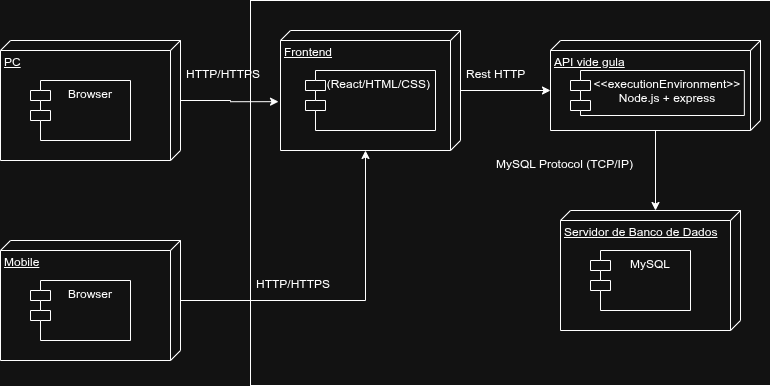

The diagram above was exported from draw.io. Its source (the exported page's mxGraphModel, read from the mxfile embedded in the PNG):
<mxGraphModel dx="1571" dy="866" grid="1" gridSize="10" guides="1" tooltips="1" connect="1" arrows="1" fold="1" page="1" pageScale="1" pageWidth="827" pageHeight="1169" math="0" shadow="0">
  <root>
    <mxCell id="0" />
    <mxCell id="1" parent="0" />
    <mxCell id="ep-_lVqmj_WYZfTU9PcV-5" parent="1" style="html=1;whiteSpace=wrap;" value="" vertex="1">
      <mxGeometry height="385" width="520" x="279" y="210" as="geometry" />
    </mxCell>
    <mxCell id="ep-_lVqmj_WYZfTU9PcV-6" connectable="0" parent="1" style="group" value="" vertex="1">
      <mxGeometry height="120" width="180" x="29" y="250" as="geometry" />
    </mxCell>
    <mxCell id="ep-_lVqmj_WYZfTU9PcV-1" parent="ep-_lVqmj_WYZfTU9PcV-6" style="verticalAlign=top;align=left;spacingTop=8;spacingLeft=2;spacingRight=12;shape=cube;size=10;direction=south;fontStyle=4;html=1;whiteSpace=wrap;" value="PC" vertex="1">
      <mxGeometry height="120" width="180" as="geometry" />
    </mxCell>
    <mxCell id="ep-_lVqmj_WYZfTU9PcV-2" parent="ep-_lVqmj_WYZfTU9PcV-6" style="shape=module;align=left;spacingLeft=20;align=center;verticalAlign=top;whiteSpace=wrap;html=1;" value="Browser&lt;div&gt;&lt;br&gt;&lt;/div&gt;" vertex="1">
      <mxGeometry height="60" width="100" x="30" y="40" as="geometry" />
    </mxCell>
    <mxCell id="ep-_lVqmj_WYZfTU9PcV-7" connectable="0" parent="1" style="group" value="" vertex="1">
      <mxGeometry height="120" width="180" x="29" y="450" as="geometry" />
    </mxCell>
    <mxCell id="ep-_lVqmj_WYZfTU9PcV-3" parent="ep-_lVqmj_WYZfTU9PcV-7" style="verticalAlign=top;align=left;spacingTop=8;spacingLeft=2;spacingRight=12;shape=cube;size=10;direction=south;fontStyle=4;html=1;whiteSpace=wrap;" value="Mobile" vertex="1">
      <mxGeometry height="120" width="180" as="geometry" />
    </mxCell>
    <mxCell id="ep-_lVqmj_WYZfTU9PcV-4" parent="ep-_lVqmj_WYZfTU9PcV-7" style="shape=module;align=left;spacingLeft=20;align=center;verticalAlign=top;whiteSpace=wrap;html=1;" value="Browser&lt;div&gt;&lt;br&gt;&lt;/div&gt;" vertex="1">
      <mxGeometry height="60" width="100" x="30" y="40" as="geometry" />
    </mxCell>
    <mxCell id="ep-_lVqmj_WYZfTU9PcV-8" connectable="0" parent="1" style="group" value="" vertex="1">
      <mxGeometry height="90" width="210" x="579" y="250" as="geometry" />
    </mxCell>
    <mxCell id="ep-_lVqmj_WYZfTU9PcV-9" parent="ep-_lVqmj_WYZfTU9PcV-8" style="verticalAlign=top;align=left;spacingTop=8;spacingLeft=2;spacingRight=12;shape=cube;size=10;direction=south;fontStyle=4;html=1;whiteSpace=wrap;" value="API vide gula&lt;div&gt;&lt;br&gt;&lt;/div&gt;" vertex="1">
      <mxGeometry height="90" width="210.00000000000003" as="geometry" />
    </mxCell>
    <mxCell id="ep-_lVqmj_WYZfTU9PcV-10" parent="ep-_lVqmj_WYZfTU9PcV-8" style="shape=module;align=left;spacingLeft=20;align=center;verticalAlign=top;whiteSpace=wrap;html=1;" value="&lt;div&gt;&amp;lt;&amp;lt;executionEnvironment&amp;gt;&amp;gt;&lt;br&gt;Node.js + express&lt;/div&gt;" vertex="1">
      <mxGeometry height="45" width="173.85" x="20" y="30" as="geometry" />
    </mxCell>
    <mxCell id="ep-_lVqmj_WYZfTU9PcV-12" connectable="0" parent="1" style="group" value="" vertex="1">
      <mxGeometry height="120" width="180" x="589" y="420" as="geometry" />
    </mxCell>
    <mxCell id="ep-_lVqmj_WYZfTU9PcV-13" parent="ep-_lVqmj_WYZfTU9PcV-12" style="verticalAlign=top;align=left;spacingTop=8;spacingLeft=2;spacingRight=12;shape=cube;size=10;direction=south;fontStyle=4;html=1;whiteSpace=wrap;" value="Servidor de Banco de Dados" vertex="1">
      <mxGeometry height="120" width="180" as="geometry" />
    </mxCell>
    <mxCell id="ep-_lVqmj_WYZfTU9PcV-14" parent="ep-_lVqmj_WYZfTU9PcV-12" style="shape=module;align=left;spacingLeft=20;align=center;verticalAlign=top;whiteSpace=wrap;html=1;" value="&lt;div&gt;MySQL&lt;/div&gt;&lt;div&gt;&lt;br&gt;&lt;/div&gt;" vertex="1">
      <mxGeometry height="60" width="100" x="30" y="40" as="geometry" />
    </mxCell>
    <mxCell id="ep-_lVqmj_WYZfTU9PcV-20" parent="1" style="text;strokeColor=none;fillColor=none;align=left;verticalAlign=top;spacingLeft=4;spacingRight=4;overflow=hidden;rotatable=0;points=[[0,0.5],[1,0.5]];portConstraint=eastwest;whiteSpace=wrap;html=1;" value="MySQL Protocol (TCP/IP)" vertex="1">
      <mxGeometry height="26" width="170" x="519" y="360" as="geometry" />
    </mxCell>
    <mxCell id="ep-_lVqmj_WYZfTU9PcV-29" edge="1" parent="1" source="ep-_lVqmj_WYZfTU9PcV-9" style="edgeStyle=orthogonalEdgeStyle;rounded=0;orthogonalLoop=1;jettySize=auto;html=1;entryX=0;entryY=0;entryDx=0;entryDy=85;entryPerimeter=0;" target="ep-_lVqmj_WYZfTU9PcV-13">
      <mxGeometry relative="1" as="geometry" />
    </mxCell>
    <mxCell id="ep-_lVqmj_WYZfTU9PcV-30" connectable="0" parent="1" style="group" value="" vertex="1">
      <mxGeometry height="120" width="180" x="309" y="240" as="geometry" />
    </mxCell>
    <mxCell id="ep-_lVqmj_WYZfTU9PcV-31" parent="ep-_lVqmj_WYZfTU9PcV-30" style="verticalAlign=top;align=left;spacingTop=8;spacingLeft=2;spacingRight=12;shape=cube;size=10;direction=south;fontStyle=4;html=1;whiteSpace=wrap;" value="Frontend&lt;div&gt;&lt;br&gt;&lt;/div&gt;" vertex="1">
      <mxGeometry height="120" width="180" as="geometry" />
    </mxCell>
    <mxCell id="ep-_lVqmj_WYZfTU9PcV-32" parent="ep-_lVqmj_WYZfTU9PcV-30" style="shape=module;align=left;spacingLeft=20;align=center;verticalAlign=top;whiteSpace=wrap;html=1;" value="&lt;div&gt;(React/HTML/CSS)&amp;nbsp;&lt;/div&gt;" vertex="1">
      <mxGeometry height="60" width="130" x="25" y="40" as="geometry" />
    </mxCell>
    <mxCell id="ep-_lVqmj_WYZfTU9PcV-36" edge="1" parent="1" source="ep-_lVqmj_WYZfTU9PcV-31" style="edgeStyle=orthogonalEdgeStyle;rounded=0;orthogonalLoop=1;jettySize=auto;html=1;entryX=0;entryY=0;entryDx=50;entryDy=210.00000000000003;entryPerimeter=0;" target="ep-_lVqmj_WYZfTU9PcV-9">
      <mxGeometry relative="1" as="geometry" />
    </mxCell>
    <mxCell id="ep-_lVqmj_WYZfTU9PcV-37" edge="1" parent="1" source="ep-_lVqmj_WYZfTU9PcV-1" style="edgeStyle=orthogonalEdgeStyle;rounded=0;orthogonalLoop=1;jettySize=auto;html=1;entryX=0.593;entryY=1.011;entryDx=0;entryDy=0;entryPerimeter=0;" target="ep-_lVqmj_WYZfTU9PcV-31">
      <mxGeometry relative="1" as="geometry" />
    </mxCell>
    <mxCell id="ep-_lVqmj_WYZfTU9PcV-38" edge="1" parent="1" source="ep-_lVqmj_WYZfTU9PcV-3" style="edgeStyle=orthogonalEdgeStyle;rounded=0;orthogonalLoop=1;jettySize=auto;html=1;entryX=0;entryY=0;entryDx=119.99999999999999;entryDy=95;entryPerimeter=0;" target="ep-_lVqmj_WYZfTU9PcV-31">
      <mxGeometry relative="1" as="geometry" />
    </mxCell>
    <mxCell id="ep-_lVqmj_WYZfTU9PcV-39" parent="1" style="text;strokeColor=none;fillColor=none;align=left;verticalAlign=top;spacingLeft=4;spacingRight=4;overflow=hidden;rotatable=0;points=[[0,0.5],[1,0.5]];portConstraint=eastwest;whiteSpace=wrap;html=1;" value="HTTP/HTTPS&lt;div&gt;&lt;br&gt;&lt;/div&gt;" vertex="1">
      <mxGeometry height="26" width="170" x="279" y="480" as="geometry" />
    </mxCell>
    <mxCell id="ep-_lVqmj_WYZfTU9PcV-40" parent="1" style="text;strokeColor=none;fillColor=none;align=left;verticalAlign=top;spacingLeft=4;spacingRight=4;overflow=hidden;rotatable=0;points=[[0,0.5],[1,0.5]];portConstraint=eastwest;whiteSpace=wrap;html=1;" value="HTTP/HTTPS&lt;div&gt;&lt;br&gt;&lt;/div&gt;" vertex="1">
      <mxGeometry height="26" width="170" x="209" y="270" as="geometry" />
    </mxCell>
    <mxCell id="ep-_lVqmj_WYZfTU9PcV-41" parent="1" style="text;strokeColor=none;fillColor=none;align=left;verticalAlign=top;spacingLeft=4;spacingRight=4;overflow=hidden;rotatable=0;points=[[0,0.5],[1,0.5]];portConstraint=eastwest;whiteSpace=wrap;html=1;" value="&lt;div&gt;Rest HTTP&lt;/div&gt;&lt;div&gt;&lt;br&gt;&lt;/div&gt;&lt;div&gt;&lt;br&gt;&lt;/div&gt;" vertex="1">
      <mxGeometry height="26" width="170" x="489" y="270" as="geometry" />
    </mxCell>
  </root>
</mxGraphModel>